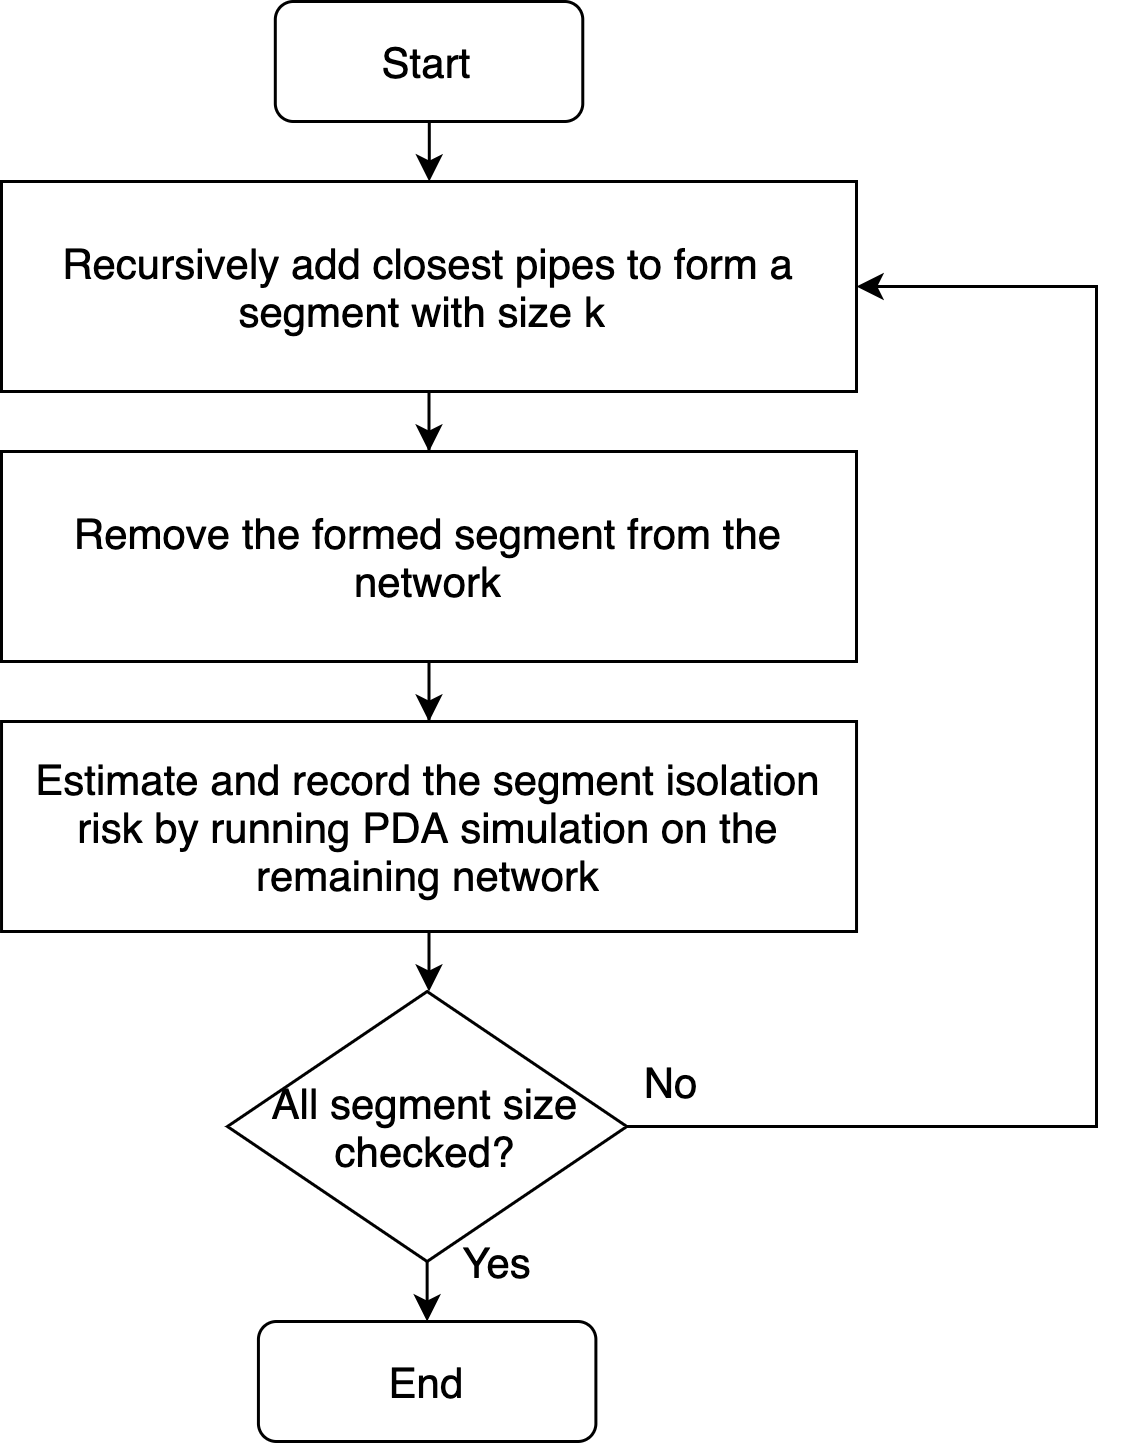

The diagram above was exported from draw.io. Its source (the exported page's mxGraphModel, read from the mxfile embedded in the PNG):
<mxGraphModel dx="1426" dy="769" grid="1" gridSize="10" guides="1" tooltips="1" connect="1" arrows="1" fold="1" page="1" pageScale="1" pageWidth="850" pageHeight="1100" math="0" shadow="0">
  <root>
    <mxCell id="0" />
    <mxCell id="1" parent="0" />
    <mxCell id="TkwGBRNmtk5okkPyrfUt-15" style="edgeStyle=orthogonalEdgeStyle;rounded=0;orthogonalLoop=1;jettySize=auto;html=1;fontSize=14;" edge="1" parent="1" source="TkwGBRNmtk5okkPyrfUt-1" target="TkwGBRNmtk5okkPyrfUt-2">
      <mxGeometry relative="1" as="geometry" />
    </mxCell>
    <mxCell id="TkwGBRNmtk5okkPyrfUt-1" value="Start" style="rounded=1;whiteSpace=wrap;html=1;fontSize=14;" vertex="1" parent="1">
      <mxGeometry x="286.27" y="220" width="102.49" height="40" as="geometry" />
    </mxCell>
    <mxCell id="TkwGBRNmtk5okkPyrfUt-9" style="edgeStyle=orthogonalEdgeStyle;rounded=0;orthogonalLoop=1;jettySize=auto;html=1;exitX=0.5;exitY=1;exitDx=0;exitDy=0;fontSize=14;" edge="1" parent="1" source="TkwGBRNmtk5okkPyrfUt-2" target="TkwGBRNmtk5okkPyrfUt-4">
      <mxGeometry relative="1" as="geometry" />
    </mxCell>
    <mxCell id="TkwGBRNmtk5okkPyrfUt-2" value="Recursively add closest pipes to form a segment with size k&amp;nbsp;" style="rounded=0;whiteSpace=wrap;html=1;fontSize=14;" vertex="1" parent="1">
      <mxGeometry x="195" y="280" width="285" height="70" as="geometry" />
    </mxCell>
    <mxCell id="TkwGBRNmtk5okkPyrfUt-11" style="edgeStyle=orthogonalEdgeStyle;rounded=0;orthogonalLoop=1;jettySize=auto;html=1;entryX=0.5;entryY=0;entryDx=0;entryDy=0;fontSize=14;" edge="1" parent="1" source="TkwGBRNmtk5okkPyrfUt-4" target="TkwGBRNmtk5okkPyrfUt-5">
      <mxGeometry relative="1" as="geometry" />
    </mxCell>
    <mxCell id="TkwGBRNmtk5okkPyrfUt-4" value="Remove the formed segment from the network" style="rounded=0;whiteSpace=wrap;html=1;fontSize=14;" vertex="1" parent="1">
      <mxGeometry x="195" y="370" width="285" height="70" as="geometry" />
    </mxCell>
    <mxCell id="TkwGBRNmtk5okkPyrfUt-12" style="edgeStyle=orthogonalEdgeStyle;rounded=0;orthogonalLoop=1;jettySize=auto;html=1;fontSize=14;" edge="1" parent="1" source="TkwGBRNmtk5okkPyrfUt-5" target="TkwGBRNmtk5okkPyrfUt-6">
      <mxGeometry relative="1" as="geometry" />
    </mxCell>
    <mxCell id="TkwGBRNmtk5okkPyrfUt-5" value="Estimate and record the segment isolation risk by running PDA simulation on the remaining network" style="rounded=0;whiteSpace=wrap;html=1;fontSize=14;" vertex="1" parent="1">
      <mxGeometry x="195.01" y="460" width="285" height="70" as="geometry" />
    </mxCell>
    <mxCell id="TkwGBRNmtk5okkPyrfUt-13" style="edgeStyle=orthogonalEdgeStyle;rounded=0;orthogonalLoop=1;jettySize=auto;html=1;exitX=0.5;exitY=1;exitDx=0;exitDy=0;entryX=0.5;entryY=0;entryDx=0;entryDy=0;fontSize=14;" edge="1" parent="1" source="TkwGBRNmtk5okkPyrfUt-6" target="TkwGBRNmtk5okkPyrfUt-7">
      <mxGeometry relative="1" as="geometry" />
    </mxCell>
    <mxCell id="TkwGBRNmtk5okkPyrfUt-14" style="edgeStyle=orthogonalEdgeStyle;rounded=0;orthogonalLoop=1;jettySize=auto;html=1;entryX=1;entryY=0.5;entryDx=0;entryDy=0;fontSize=14;exitX=1;exitY=0.5;exitDx=0;exitDy=0;" edge="1" parent="1" source="TkwGBRNmtk5okkPyrfUt-6" target="TkwGBRNmtk5okkPyrfUt-2">
      <mxGeometry relative="1" as="geometry">
        <mxPoint x="650" y="460" as="targetPoint" />
        <Array as="points">
          <mxPoint x="560" y="595" />
          <mxPoint x="560" y="315" />
        </Array>
      </mxGeometry>
    </mxCell>
    <mxCell id="TkwGBRNmtk5okkPyrfUt-6" value="All segment size checked?" style="rhombus;whiteSpace=wrap;html=1;fontSize=14;" vertex="1" parent="1">
      <mxGeometry x="270.32" y="550" width="133.13" height="90" as="geometry" />
    </mxCell>
    <mxCell id="TkwGBRNmtk5okkPyrfUt-7" value="End" style="rounded=1;whiteSpace=wrap;html=1;fontSize=14;" vertex="1" parent="1">
      <mxGeometry x="280.64" y="660" width="112.49" height="40" as="geometry" />
    </mxCell>
    <mxCell id="TkwGBRNmtk5okkPyrfUt-16" value="Yes" style="text;html=1;align=center;verticalAlign=middle;resizable=0;points=[];autosize=1;fontSize=14;" vertex="1" parent="1">
      <mxGeometry x="340" y="630" width="40" height="20" as="geometry" />
    </mxCell>
    <mxCell id="TkwGBRNmtk5okkPyrfUt-17" value="No" style="text;html=1;align=center;verticalAlign=middle;resizable=0;points=[];autosize=1;fontSize=14;" vertex="1" parent="1">
      <mxGeometry x="403.45" y="570" width="30" height="20" as="geometry" />
    </mxCell>
  </root>
</mxGraphModel>